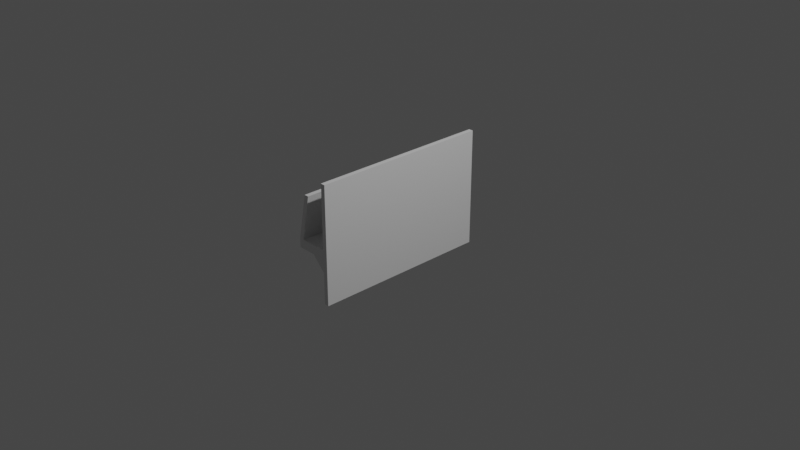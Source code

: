 # Source: PhoneHolder.blend  (saved by Blender 2.93.20; exported with 4.5.12 LTS)
import bpy
from mathutils import Matrix  # noqa: F401  (used for matrix-valued properties, if any)

bpy.ops.wm.read_factory_settings(use_empty=True)
scene = bpy.context.scene
scene.name = 'Scene'

# ---- collections
col_collection = bpy.data.collections.new('Collection'); scene.collection.children.link(col_collection)

# ---- materials (node trees are filled in below, after node groups)
mat_material = bpy.data.materials.new('Material')
mat_material.alpha_threshold = 0.0
mat_material.use_transparent_shadow = False
mat_material.line_color = (0.0, 0.0, 0.0, 1.0)

# ---- material node trees
mat_material.use_nodes = True; mat_material.node_tree.nodes.clear()
_N = mat_material.node_tree.nodes; _L = mat_material.node_tree.links
n0 = _N.new('ShaderNodeOutputMaterial'); n0.name = 'Material Output'; n0.location = (300, 300)
n1 = _N.new('ShaderNodeBsdfPrincipled'); n1.name = 'Principled BSDF'; n1.location = (10, 300)
n1.distribution = 'GGX'
n1.subsurface_method = 'BURLEY'
n1.inputs[2].default_value = 0.4
n1.inputs[3].default_value = 1.45
n1.inputs[27].default_value = (0.0, 0.0, 0.0, 1.0)
n1.inputs[28].default_value = 1.0
_L.new(n1.outputs[0], n0.inputs[0])
n0.is_active_output = True

# ---- world
world_world = bpy.data.worlds.new('World'); scene.world = world_world
world_world.use_nodes = True; world_world.node_tree.nodes.clear()
_N = world_world.node_tree.nodes; _L = world_world.node_tree.links
n0 = _N.new('ShaderNodeOutputWorld'); n0.name = 'World Output'; n0.location = (300, 300)
n1 = _N.new('ShaderNodeBackground'); n1.name = 'Background'; n1.location = (10, 300)
n1.inputs[0].default_value = (0.05088, 0.05088, 0.05088, 1.0)
_L.new(n1.outputs[0], n0.inputs[0])
n0.is_active_output = True
world_world.color = (0.05088, 0.05088, 0.05088)
world_world.use_sun_shadow = False
world_world.sun_shadow_jitter_overblur = 0.0

# ---- cameras
cam_camera = bpy.data.cameras.new('Camera')
cam_camera.clip_end = 100.0
cam_camera.ortho_scale = 7.314

# ---- lights
light_light = bpy.data.lights.new('Light', 'POINT')
light_light.transmission_factor = 0.0
light_light.energy = 1000.0
light_light.shadow_soft_size = 0.1
light_light.shadow_maximum_resolution = 0.006
light_light.use_absolute_resolution = True

# ---- meshes
me_cube = bpy.data.meshes.new('Cube')
me_cube.from_pydata([(-0.3, 1.0, -1.49e-08), (-0.3, 1.0, -0.1), (-0.3, -1.0, -1.49e-08), (-0.3, -1.0, -0.1), (-0.35, 1.0, -0.1), (-0.35, -1.0, -0.1), (-0.35, -1.0, -1.49e-08), (-0.35, 1.0, -1.49e-08), (-0.2, -1.0, 0.5), (-0.2, 1.0, 0.5), (-0.25, -1.0, 0.5), (-0.25, 1.0, 0.5), (0.05, 1.0, -1.49e-08), (0.05, -1.0, -1.49e-08), (0.0, 1.0, 0.7), (0.0, -1.0, 0.7), (0.05, 1.0, 0.7), (0.05, -1.0, 0.7), (0.0, -1.0, -0.6), (0.0, 1.0, -0.6), (0.05, -1.0, -0.6), (0.05, 1.0, -0.6), (0.0, 1.0, -0.25), (-0.15, 1.0, -0.1), (0.0, 1.0, -5.002e-05), (0.04995, 1.0, -0.1), (-0.15, -1.0, -0.1), (0.0, -1.0, -0.25), (0.04995, -1.0, -0.1), (0.0, -1.0, -5.002e-05)], [], [(24, 0, 2, 29), (1, 3, 5, 4), (22, 25, 21, 19), (28, 27, 18, 20), (25, 24, 12), (5, 6, 7, 4), (6, 2, 8, 10), (0, 1, 4, 7), (3, 2, 6, 5), (8, 9, 11, 10), (7, 6, 10, 11), (2, 0, 9, 8), (0, 7, 11, 9), (25, 12, 13, 28), (1, 23, 26, 3), (27, 22, 19, 18), (29, 13, 17, 15), (14, 15, 17, 16), (24, 29, 15, 14), (12, 24, 14, 16), (13, 12, 16, 17), (18, 19, 21, 20), (29, 28, 13), (25, 28, 20, 21), (26, 29, 2, 3), (22, 23, 24, 25), (26, 27, 28, 29), (26, 23, 22, 27), (1, 0, 24, 23)])
_uv = me_cube.uv_layers.new(name='UVMap')
_uv.uv.foreach_set('vector', [0.625, 0.5, 0.875, 0.5, 0.875, 0.75, 0.625, 0.75, 0.125, 0.5, 0.125, 0.75, 0.125, 0.75, 0.125, 0.5, 0.375, 0.5, 0.375, 0.5, 0.375, 0.5, 0.375, 0.5, 0.375, 0.75, 0.375, 0.75, 0.375, 0.75, 0.375, 0.75, 0.375, 0.5, 0.625, 0.5, 0.625, 0.5, 0.375, 0.0, 0.625, 0.0, 0.625, 0.25, 0.375, 0.25, 0.625, 1.0, 0.625, 1.0, 0.625, 1.0, 0.625, 1.0, 0.625, 0.25, 0.375, 0.25, 0.375, 0.25, 0.625, 0.25, 0.375, 1.0, 0.625, 1.0, 0.625, 1.0, 0.375, 1.0, 0.875, 0.75, 0.875, 0.5, 0.875, 0.5, 0.875, 0.75, 0.625, 0.25, 0.625, 0.0, 0.625, 0.0, 0.625, 0.25, 0.875, 0.75, 0.875, 0.5, 0.875, 0.5, 0.875, 0.75, 0.625, 0.25, 0.625, 0.25, 0.625, 0.25, 0.625, 0.25, 0.375, 0.5, 0.625, 0.5, 0.625, 0.75, 0.375, 0.75, 0.125, 0.5, 0.25, 0.5, 0.25, 0.75, 0.125, 0.75, 0.375, 0.75, 0.375, 0.5, 0.375, 0.5, 0.375, 0.75, 0.625, 0.75, 0.625, 0.75, 0.625, 0.75, 0.625, 0.75, 0.625, 0.5, 0.625, 0.75, 0.625, 0.75, 0.625, 0.5, 0.625, 0.5, 0.625, 0.75, 0.625, 0.75, 0.625, 0.5, 0.625, 0.5, 0.625, 0.5, 0.625, 0.5, 0.625, 0.5, 0.625, 0.75, 0.625, 0.5, 0.625, 0.5, 0.625, 0.75, 0.375, 0.75, 0.375, 0.5, 0.375, 0.5, 0.375, 0.75, 0.6249, 0.75, 0.375, 0.75, 0.625, 0.75, 0.375, 0.5, 0.375, 0.75, 0.375, 0.75, 0.375, 0.5, 0.375, 0.875, 0.625, 0.75, 0.625, 1.0, 0.375, 1.0, 0.375, 0.5, 0.375, 0.5, 0.375, 0.5, 0.375, 0.5, 0.375, 0.75, 0.375, 0.75, 0.375, 0.75, 0.375, 0.75, 0.25, 0.75, 0.25, 0.5, 0.375, 0.5, 0.375, 0.75, 0.375, 0.25, 0.625, 0.25, 0.6249, 0.5, 0.375, 0.375])
me_cube.materials.append(mat_material)
me_cube.use_remesh_preserve_volume = False
me_cube.use_remesh_preserve_attributes = False
me_cube.use_mirror_vertex_groups = False
me_cube.update()

# ---- objects
ob_cube = bpy.data.objects.new('Cube', me_cube)
ob_light = bpy.data.objects.new('Light', light_light)
ob_camera = bpy.data.objects.new('Camera', cam_camera)

# ---- transforms, parenting, visibility, modifiers, constraints
ob_cube.location = (0.0, 0.0, 0.0)
ob_cube.lock_rotations_4d = False
ob_cube.empty_display_type = 'ARROWS'
ob_cube.lineart.crease_threshold = 0.0
ob_light.location = (4.076, 1.005, 5.904)
ob_light.rotation_euler = (0.6503, 0.05522, 1.866)
ob_light.lock_rotations_4d = False
ob_light.empty_display_type = 'ARROWS'
ob_light.color = (0.0, 0.0, 0.0, 0.0)
ob_light.lineart.crease_threshold = 0.0
ob_camera.location = (7.359, -6.926, 4.958)
ob_camera.rotation_euler = (1.109, 0.0, 0.8149)
ob_camera.lock_rotations_4d = False
ob_camera.empty_display_type = 'ARROWS'
ob_camera.color = (0.0, 0.0, 0.0, 0.0)
ob_camera.display_type = 'WIRE'
ob_camera.lineart.crease_threshold = 0.0

# ---- collection membership
col_collection.objects.link(ob_cube)
col_collection.objects.link(ob_light)
col_collection.objects.link(ob_camera)

# ---- scene / render settings (as saved in the file)
scene.camera = ob_camera
scene.frame_start = 1; scene.frame_end = 250; scene.frame_set(1)
scene.render.engine = 'BLENDER_EEVEE_NEXT'
scene.cycles.use_denoising = False
scene.cycles.samples = 128
scene.cycles.sampling_pattern = 'TABULATED_SOBOL'
scene.cycles.use_adaptive_sampling = False
scene.cycles.use_light_tree = False
scene.view_settings.view_transform = 'Filmic'
bpy.context.view_layer.update()
